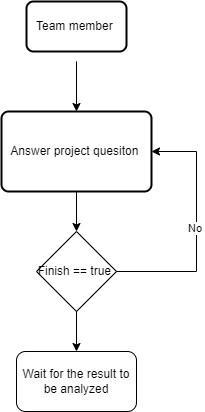

The diagram above was exported from draw.io. Its source (the exported page's mxGraphModel, read from the mxfile embedded in the PNG):
<mxGraphModel dx="1102" dy="557" grid="1" gridSize="10" guides="1" tooltips="1" connect="1" arrows="1" fold="1" page="1" pageScale="1" pageWidth="850" pageHeight="1100" math="0" shadow="0">
  <root>
    <mxCell id="0" />
    <mxCell id="1" parent="0" />
    <mxCell id="eibxVf04Q6A3NWrSd92C-2" value="Team member&amp;nbsp;" style="rounded=1;whiteSpace=wrap;html=1;absoluteArcSize=1;arcSize=14;strokeWidth=2;" vertex="1" parent="1">
      <mxGeometry x="350" y="390" width="100" height="50" as="geometry" />
    </mxCell>
    <mxCell id="eibxVf04Q6A3NWrSd92C-3" style="edgeStyle=orthogonalEdgeStyle;rounded=0;orthogonalLoop=1;jettySize=auto;html=1;exitX=0.5;exitY=1;exitDx=0;exitDy=0;endArrow=classic;endFill=1;" edge="1" parent="1" target="eibxVf04Q6A3NWrSd92C-5">
      <mxGeometry relative="1" as="geometry">
        <mxPoint x="400" y="450" as="sourcePoint" />
      </mxGeometry>
    </mxCell>
    <mxCell id="eibxVf04Q6A3NWrSd92C-5" value="Answer project quesiton&amp;nbsp;" style="rounded=1;whiteSpace=wrap;html=1;absoluteArcSize=1;arcSize=14;strokeWidth=2;" vertex="1" parent="1">
      <mxGeometry x="325" y="500" width="150" height="80" as="geometry" />
    </mxCell>
    <mxCell id="eibxVf04Q6A3NWrSd92C-6" value="Finish == true&amp;nbsp;" style="rhombus;whiteSpace=wrap;html=1;" vertex="1" parent="1">
      <mxGeometry x="360" y="620" width="80" height="80" as="geometry" />
    </mxCell>
    <mxCell id="eibxVf04Q6A3NWrSd92C-7" value="" style="endArrow=classic;html=1;rounded=0;exitX=0.5;exitY=1;exitDx=0;exitDy=0;entryX=0.5;entryY=0;entryDx=0;entryDy=0;" edge="1" parent="1" source="eibxVf04Q6A3NWrSd92C-5" target="eibxVf04Q6A3NWrSd92C-6">
      <mxGeometry width="50" height="50" relative="1" as="geometry">
        <mxPoint x="400" y="530" as="sourcePoint" />
        <mxPoint x="450" y="480" as="targetPoint" />
      </mxGeometry>
    </mxCell>
    <mxCell id="eibxVf04Q6A3NWrSd92C-8" value="No&amp;nbsp;" style="endArrow=classic;html=1;rounded=0;exitX=1;exitY=0.5;exitDx=0;exitDy=0;entryX=1;entryY=0.5;entryDx=0;entryDy=0;" edge="1" parent="1" source="eibxVf04Q6A3NWrSd92C-6" target="eibxVf04Q6A3NWrSd92C-5">
      <mxGeometry width="50" height="50" relative="1" as="geometry">
        <mxPoint x="400" y="530" as="sourcePoint" />
        <mxPoint x="450" y="480" as="targetPoint" />
        <Array as="points">
          <mxPoint x="520" y="660" />
          <mxPoint x="520" y="540" />
        </Array>
      </mxGeometry>
    </mxCell>
    <mxCell id="eibxVf04Q6A3NWrSd92C-9" value="" style="endArrow=classic;html=1;rounded=0;" edge="1" parent="1">
      <mxGeometry width="50" height="50" relative="1" as="geometry">
        <mxPoint x="400" y="700" as="sourcePoint" />
        <mxPoint x="400" y="740" as="targetPoint" />
      </mxGeometry>
    </mxCell>
    <mxCell id="eibxVf04Q6A3NWrSd92C-10" value="Wait for the result to be analyzed" style="rounded=1;whiteSpace=wrap;html=1;" vertex="1" parent="1">
      <mxGeometry x="340" y="740" width="120" height="60" as="geometry" />
    </mxCell>
  </root>
</mxGraphModel>